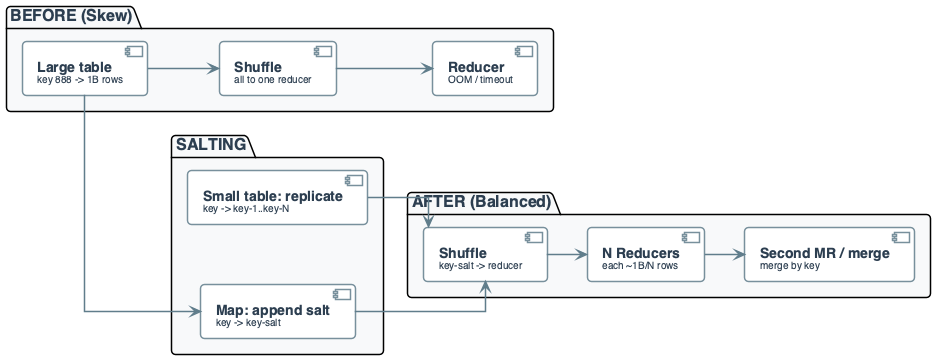

The diagram above was rendered by PlantUML. Its source (embedded in the PNG):
@startuml
'=================================================
' CANONICAL DIAGRAM TEMPLATE - DATA ENGINEERING
'=================================================

left to right direction
skinparam linetype ortho
skinparam shadowing false
skinparam roundcorner 8
skinparam handwritten false
skinparam nodesep 60
skinparam ranksep 40

'-------------------------
' FONT & GLOBAL STYLE
'-------------------------
skinparam defaultFontName "Segoe UI, Helvetica, sans-serif"
skinparam defaultFontSize 16
skinparam defaultFontColor #2C3E50

'-------------------------
' GENERIC BOX STYLE
'-------------------------
skinparam rectangle {
    BackgroundColor #F8F9FA
    BorderColor #90A4AE
    BorderThickness 2
    FontColor #263238
    FontSize 14
    FontStyle bold
    Padding 20
}

skinparam component {
    BackgroundColor #FFFFFF
    BorderColor #78909C
    BorderThickness 1.5
    FontSize 14
    Padding 12
}

skinparam database {
    BackgroundColor #ECEFF1
    BorderColor #546E7A
    BorderThickness 1.5
    FontSize 14
    FontColor #263238
}

skinparam arrow {
    Color #607D8B
    Thickness 1.5
    FontSize 11
    FontColor #546E7A
}

'-------------------------
' SEMANTIC STEREOTYPES
'-------------------------
skinparam component<<UI>> {
    BorderColor #8E24AA
    BackgroundColor #F3E5F5
    FontColor #4A148C
}

skinparam component<<Agent>> {
    BorderColor #0288D1
    BackgroundColor #E1F5FE
    FontColor #01579B
}

skinparam component<<Tool>> {
    BorderColor #2E7D32
    BackgroundColor #E8F5E9
    FontColor #1B5E20
}

skinparam component<<Config>> {
    BorderColor #F57C00
    BackgroundColor #FFF3E0
    FontColor #E65100
}

skinparam component<<Bad>> {
    BorderColor #C62828
    BackgroundColor #FFEBEE
    FontColor #B71C1C
}

skinparam component<<V1>> {
    BorderColor #F57C00
    BackgroundColor #FFF3E0
    FontColor #E65100
}

skinparam component<<V2>> {
    BorderColor #2E7D32
    BackgroundColor #E8F5E9
    FontColor #1B5E20
}

skinparam component<<up>> {
    BackgroundColor #E8F5E9
    BorderColor #2E7D32
}

skinparam component<<down>> {
    BackgroundColor #FFEBEE
    BorderColor #C62828
}

skinparam database<<up>> {
    BackgroundColor #E8F5E9
    BorderColor #2E7D32
}

skinparam database<<down>> {
    BackgroundColor #FFEBEE
    BorderColor #C62828
}

skinparam component<<success>> {
    BackgroundColor #E8F5E9
    BorderColor #2E7D32
}

skinparam component<<failure>> {
    BackgroundColor #FFEBEE
    BorderColor #C62828
}

'=================================================

' SKEW MITIGATION: SALTING FLOW (Reasoning)
package "BEFORE (Skew)" #F8F9FA {
    component "**Large table**\n<size:10>key 888 -> 1B rows</size>" as LARGE
    component "**Shuffle**\n<size:10>all to one reducer</size>" as SHUFFLE1
    component "**Reducer**\n<size:10>OOM / timeout</size>" as REDUCE1
}

package "SALTING" #F8F9FA {
    component "**Map: append salt**\n<size:10>key -> key-salt</size>" as SALT
    component "**Small table: replicate**\n<size:10>key -> key-1..key-N</size>" as REPL
}

package "AFTER (Balanced)" #F8F9FA {
    component "**Shuffle**\n<size:10>key-salt -> reducer</size>" as SHUFFLE2
    component "**N Reducers**\n<size:10>each ~1B/N rows</size>" as REDUCE2
    component "**Second MR / merge**\n<size:10>merge by key</size>" as MERGE
}

LARGE --> SHUFFLE1
SHUFFLE1 --> REDUCE1

LARGE --> SALT
SALT --> SHUFFLE2
REPL --> SHUFFLE2
SHUFFLE2 --> REDUCE2
REDUCE2 --> MERGE

@enduml